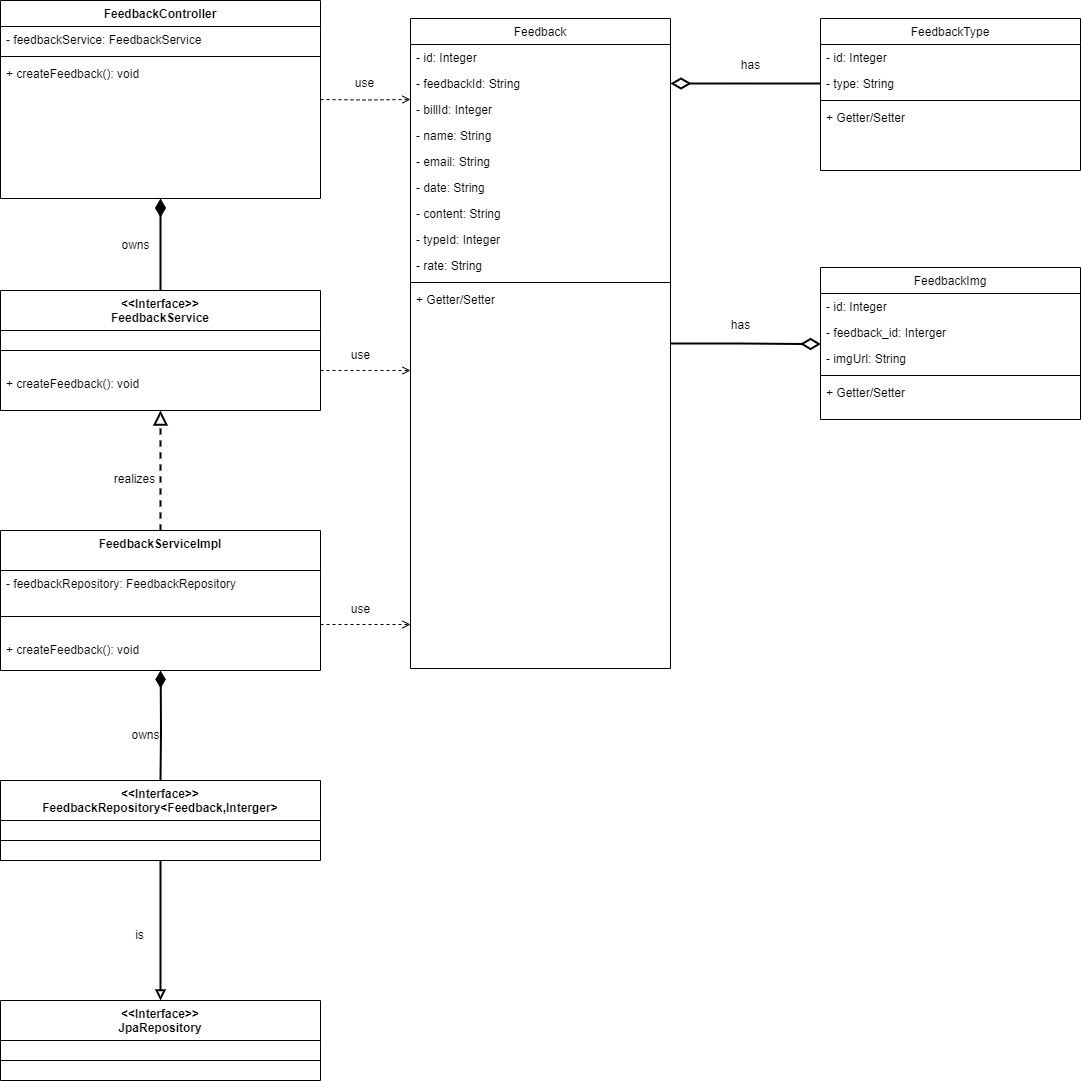

The diagram above was exported from draw.io. Its source (the exported page's mxGraphModel, read from the mxfile embedded in the PNG):
<mxGraphModel dx="1050" dy="501" grid="1" gridSize="10" guides="1" tooltips="1" connect="1" arrows="1" fold="1" page="1" pageScale="1" pageWidth="827" pageHeight="1169" math="0" shadow="0">
  <root>
    <mxCell id="WIyWlLk6GJQsqaUBKTNV-0" />
    <mxCell id="WIyWlLk6GJQsqaUBKTNV-1" parent="WIyWlLk6GJQsqaUBKTNV-0" />
    <mxCell id="zkfFHV4jXpPFQw0GAbJ--0" value="FeedbackController" style="swimlane;fontStyle=1;align=center;verticalAlign=top;childLayout=stackLayout;horizontal=1;startSize=26;horizontalStack=0;resizeParent=1;resizeLast=0;collapsible=1;marginBottom=0;rounded=0;shadow=0;strokeWidth=1;" parent="WIyWlLk6GJQsqaUBKTNV-1" vertex="1">
      <mxGeometry x="30" y="20" width="320" height="198" as="geometry">
        <mxRectangle x="230" y="140" width="160" height="26" as="alternateBounds" />
      </mxGeometry>
    </mxCell>
    <mxCell id="zkfFHV4jXpPFQw0GAbJ--1" value="- feedbackService: FeedbackService" style="text;align=left;verticalAlign=top;spacingLeft=4;spacingRight=4;overflow=hidden;rotatable=0;points=[[0,0.5],[1,0.5]];portConstraint=eastwest;rounded=0;" parent="zkfFHV4jXpPFQw0GAbJ--0" vertex="1">
      <mxGeometry y="26" width="320" height="26" as="geometry" />
    </mxCell>
    <mxCell id="zkfFHV4jXpPFQw0GAbJ--4" value="" style="line;html=1;strokeWidth=1;align=left;verticalAlign=middle;spacingTop=-1;spacingLeft=3;spacingRight=3;rotatable=0;labelPosition=right;points=[];portConstraint=eastwest;rounded=0;" parent="zkfFHV4jXpPFQw0GAbJ--0" vertex="1">
      <mxGeometry y="52" width="320" height="8" as="geometry" />
    </mxCell>
    <mxCell id="OxRwazBIf5n27z_7sdJL-2" value="+ createFeedback(): void" style="text;align=left;verticalAlign=top;spacingLeft=4;spacingRight=4;overflow=hidden;rotatable=0;points=[[0,0.5],[1,0.5]];portConstraint=eastwest;rounded=0;" parent="zkfFHV4jXpPFQw0GAbJ--0" vertex="1">
      <mxGeometry y="60" width="320" height="26" as="geometry" />
    </mxCell>
    <mxCell id="zkfFHV4jXpPFQw0GAbJ--6" value="&lt;&lt;Interface&gt;&gt;&#10;FeedbackService" style="swimlane;fontStyle=1;align=center;verticalAlign=top;childLayout=stackLayout;horizontal=1;startSize=40;horizontalStack=0;resizeParent=1;resizeLast=0;collapsible=1;marginBottom=0;rounded=0;shadow=0;strokeWidth=1;" parent="WIyWlLk6GJQsqaUBKTNV-1" vertex="1">
      <mxGeometry x="30" y="310" width="320" height="120" as="geometry">
        <mxRectangle x="130" y="380" width="160" height="26" as="alternateBounds" />
      </mxGeometry>
    </mxCell>
    <mxCell id="zkfFHV4jXpPFQw0GAbJ--9" value="" style="line;html=1;strokeWidth=1;align=left;verticalAlign=middle;spacingTop=-1;spacingLeft=3;spacingRight=3;rotatable=0;labelPosition=right;points=[];portConstraint=eastwest;rounded=0;" parent="zkfFHV4jXpPFQw0GAbJ--6" vertex="1">
      <mxGeometry y="40" width="320" height="40" as="geometry" />
    </mxCell>
    <mxCell id="OxRwazBIf5n27z_7sdJL-3" value="+ createFeedback(): void" style="text;align=left;verticalAlign=top;spacingLeft=4;spacingRight=4;overflow=hidden;rotatable=0;points=[[0,0.5],[1,0.5]];portConstraint=eastwest;fontStyle=0;rounded=0;" parent="zkfFHV4jXpPFQw0GAbJ--6" vertex="1">
      <mxGeometry y="80" width="320" height="26" as="geometry" />
    </mxCell>
    <mxCell id="zkfFHV4jXpPFQw0GAbJ--12" value="" style="endArrow=diamondThin;endSize=13;endFill=1;shadow=0;strokeWidth=2;rounded=0;edgeStyle=elbowEdgeStyle;elbow=vertical;startSize=14;" parent="WIyWlLk6GJQsqaUBKTNV-1" source="zkfFHV4jXpPFQw0GAbJ--6" target="zkfFHV4jXpPFQw0GAbJ--0" edge="1">
      <mxGeometry width="160" relative="1" as="geometry">
        <mxPoint x="200" y="203" as="sourcePoint" />
        <mxPoint x="200" y="203" as="targetPoint" />
      </mxGeometry>
    </mxCell>
    <mxCell id="01CsiBwsb8giMC8Gy3ss-53" style="edgeStyle=orthogonalEdgeStyle;rounded=0;orthogonalLoop=1;jettySize=auto;html=1;exitX=1;exitY=0.5;exitDx=0;exitDy=0;entryX=0.002;entryY=-0.055;entryDx=0;entryDy=0;entryPerimeter=0;strokeWidth=2;endArrow=diamondThin;endFill=0;endSize=15;" parent="WIyWlLk6GJQsqaUBKTNV-1" source="zkfFHV4jXpPFQw0GAbJ--17" target="01CsiBwsb8giMC8Gy3ss-18" edge="1">
      <mxGeometry relative="1" as="geometry">
        <mxPoint x="840" y="363" as="targetPoint" />
      </mxGeometry>
    </mxCell>
    <mxCell id="zkfFHV4jXpPFQw0GAbJ--17" value="Feedback" style="swimlane;fontStyle=0;align=center;verticalAlign=top;childLayout=stackLayout;horizontal=1;startSize=26;horizontalStack=0;resizeParent=1;resizeLast=0;collapsible=1;marginBottom=0;rounded=0;shadow=0;strokeWidth=1;" parent="WIyWlLk6GJQsqaUBKTNV-1" vertex="1">
      <mxGeometry x="440" y="38" width="260" height="650" as="geometry">
        <mxRectangle x="550" y="140" width="160" height="26" as="alternateBounds" />
      </mxGeometry>
    </mxCell>
    <mxCell id="zkfFHV4jXpPFQw0GAbJ--18" value="- id: Integer" style="text;align=left;verticalAlign=top;spacingLeft=4;spacingRight=4;overflow=hidden;rotatable=0;points=[[0,0.5],[1,0.5]];portConstraint=eastwest;rounded=0;" parent="zkfFHV4jXpPFQw0GAbJ--17" vertex="1">
      <mxGeometry y="26" width="260" height="26" as="geometry" />
    </mxCell>
    <mxCell id="OxRwazBIf5n27z_7sdJL-30" value="- feedbackId: String" style="text;align=left;verticalAlign=top;spacingLeft=4;spacingRight=4;overflow=hidden;rotatable=0;points=[[0,0.5],[1,0.5]];portConstraint=eastwest;rounded=0;" parent="zkfFHV4jXpPFQw0GAbJ--17" vertex="1">
      <mxGeometry y="52" width="260" height="26" as="geometry" />
    </mxCell>
    <mxCell id="OxRwazBIf5n27z_7sdJL-34" value="- billId: Integer" style="text;align=left;verticalAlign=top;spacingLeft=4;spacingRight=4;overflow=hidden;rotatable=0;points=[[0,0.5],[1,0.5]];portConstraint=eastwest;rounded=0;" parent="zkfFHV4jXpPFQw0GAbJ--17" vertex="1">
      <mxGeometry y="78" width="260" height="26" as="geometry" />
    </mxCell>
    <mxCell id="OxRwazBIf5n27z_7sdJL-38" value="- name: String" style="text;align=left;verticalAlign=top;spacingLeft=4;spacingRight=4;overflow=hidden;rotatable=0;points=[[0,0.5],[1,0.5]];portConstraint=eastwest;rounded=0;" parent="zkfFHV4jXpPFQw0GAbJ--17" vertex="1">
      <mxGeometry y="104" width="260" height="26" as="geometry" />
    </mxCell>
    <mxCell id="OxRwazBIf5n27z_7sdJL-37" value="- email: String" style="text;align=left;verticalAlign=top;spacingLeft=4;spacingRight=4;overflow=hidden;rotatable=0;points=[[0,0.5],[1,0.5]];portConstraint=eastwest;rounded=0;" parent="zkfFHV4jXpPFQw0GAbJ--17" vertex="1">
      <mxGeometry y="130" width="260" height="26" as="geometry" />
    </mxCell>
    <mxCell id="OxRwazBIf5n27z_7sdJL-36" value="- date: String" style="text;align=left;verticalAlign=top;spacingLeft=4;spacingRight=4;overflow=hidden;rotatable=0;points=[[0,0.5],[1,0.5]];portConstraint=eastwest;rounded=0;" parent="zkfFHV4jXpPFQw0GAbJ--17" vertex="1">
      <mxGeometry y="156" width="260" height="26" as="geometry" />
    </mxCell>
    <mxCell id="OxRwazBIf5n27z_7sdJL-35" value="- content: String" style="text;align=left;verticalAlign=top;spacingLeft=4;spacingRight=4;overflow=hidden;rotatable=0;points=[[0,0.5],[1,0.5]];portConstraint=eastwest;rounded=0;" parent="zkfFHV4jXpPFQw0GAbJ--17" vertex="1">
      <mxGeometry y="182" width="260" height="26" as="geometry" />
    </mxCell>
    <mxCell id="OxRwazBIf5n27z_7sdJL-32" value="- typeId: Integer" style="text;align=left;verticalAlign=top;spacingLeft=4;spacingRight=4;overflow=hidden;rotatable=0;points=[[0,0.5],[1,0.5]];portConstraint=eastwest;rounded=0;" parent="zkfFHV4jXpPFQw0GAbJ--17" vertex="1">
      <mxGeometry y="208" width="260" height="26" as="geometry" />
    </mxCell>
    <mxCell id="OxRwazBIf5n27z_7sdJL-33" value="- rate: String" style="text;align=left;verticalAlign=top;spacingLeft=4;spacingRight=4;overflow=hidden;rotatable=0;points=[[0,0.5],[1,0.5]];portConstraint=eastwest;rounded=0;" parent="zkfFHV4jXpPFQw0GAbJ--17" vertex="1">
      <mxGeometry y="234" width="260" height="26" as="geometry" />
    </mxCell>
    <mxCell id="zkfFHV4jXpPFQw0GAbJ--23" value="" style="line;html=1;strokeWidth=1;align=left;verticalAlign=middle;spacingTop=-1;spacingLeft=3;spacingRight=3;rotatable=0;labelPosition=right;points=[];portConstraint=eastwest;rounded=0;" parent="zkfFHV4jXpPFQw0GAbJ--17" vertex="1">
      <mxGeometry y="260" width="260" height="8" as="geometry" />
    </mxCell>
    <mxCell id="OxRwazBIf5n27z_7sdJL-49" value="+ Getter/Setter" style="text;align=left;verticalAlign=top;spacingLeft=4;spacingRight=4;overflow=hidden;rotatable=0;points=[[0,0.5],[1,0.5]];portConstraint=eastwest;rounded=0;" parent="zkfFHV4jXpPFQw0GAbJ--17" vertex="1">
      <mxGeometry y="268" width="260" height="26" as="geometry" />
    </mxCell>
    <mxCell id="OxRwazBIf5n27z_7sdJL-0" value="owns" style="text;html=1;align=center;verticalAlign=middle;resizable=0;points=[];autosize=1;strokeColor=none;fillColor=none;rounded=0;" parent="WIyWlLk6GJQsqaUBKTNV-1" vertex="1">
      <mxGeometry x="140" y="250" width="50" height="30" as="geometry" />
    </mxCell>
    <mxCell id="OxRwazBIf5n27z_7sdJL-27" style="edgeStyle=orthogonalEdgeStyle;rounded=0;orthogonalLoop=1;jettySize=auto;html=1;entryX=0.5;entryY=0;entryDx=0;entryDy=0;endArrow=none;endFill=0;startArrow=diamondThin;startFill=1;strokeWidth=2;endSize=6;startSize=12;" parent="WIyWlLk6GJQsqaUBKTNV-1" target="OxRwazBIf5n27z_7sdJL-22" edge="1">
      <mxGeometry relative="1" as="geometry">
        <mxPoint x="190" y="690" as="sourcePoint" />
      </mxGeometry>
    </mxCell>
    <mxCell id="OxRwazBIf5n27z_7sdJL-4" value="FeedbackServiceImpl" style="swimlane;fontStyle=1;align=center;verticalAlign=top;childLayout=stackLayout;horizontal=1;startSize=40;horizontalStack=0;resizeParent=1;resizeLast=0;collapsible=1;marginBottom=0;rounded=0;shadow=0;strokeWidth=1;" parent="WIyWlLk6GJQsqaUBKTNV-1" vertex="1">
      <mxGeometry x="30" y="550" width="320" height="140" as="geometry">
        <mxRectangle x="130" y="380" width="160" height="26" as="alternateBounds" />
      </mxGeometry>
    </mxCell>
    <mxCell id="OxRwazBIf5n27z_7sdJL-11" value="- feedbackRepository: FeedbackRepository" style="text;align=left;verticalAlign=top;spacingLeft=4;spacingRight=4;overflow=hidden;rotatable=0;points=[[0,0.5],[1,0.5]];portConstraint=eastwest;fontStyle=0;rounded=0;" parent="OxRwazBIf5n27z_7sdJL-4" vertex="1">
      <mxGeometry y="40" width="320" height="26" as="geometry" />
    </mxCell>
    <mxCell id="OxRwazBIf5n27z_7sdJL-5" value="" style="line;html=1;strokeWidth=1;align=left;verticalAlign=middle;spacingTop=-1;spacingLeft=3;spacingRight=3;rotatable=0;labelPosition=right;points=[];portConstraint=eastwest;rounded=0;" parent="OxRwazBIf5n27z_7sdJL-4" vertex="1">
      <mxGeometry y="66" width="320" height="40" as="geometry" />
    </mxCell>
    <mxCell id="OxRwazBIf5n27z_7sdJL-13" value="+ createFeedback(): void" style="text;align=left;verticalAlign=top;spacingLeft=4;spacingRight=4;overflow=hidden;rotatable=0;points=[[0,0.5],[1,0.5]];portConstraint=eastwest;fontStyle=0;rounded=0;" parent="OxRwazBIf5n27z_7sdJL-4" vertex="1">
      <mxGeometry y="106" width="320" height="26" as="geometry" />
    </mxCell>
    <mxCell id="OxRwazBIf5n27z_7sdJL-8" value="" style="endArrow=block;endSize=10;endFill=0;shadow=0;strokeWidth=2;rounded=0;edgeStyle=elbowEdgeStyle;elbow=vertical;exitX=0.5;exitY=0;exitDx=0;exitDy=0;dashed=1;entryX=0.5;entryY=1;entryDx=0;entryDy=0;" parent="WIyWlLk6GJQsqaUBKTNV-1" source="OxRwazBIf5n27z_7sdJL-4" target="zkfFHV4jXpPFQw0GAbJ--6" edge="1">
      <mxGeometry width="160" relative="1" as="geometry">
        <mxPoint x="189" y="544" as="sourcePoint" />
        <mxPoint x="189" y="452" as="targetPoint" />
      </mxGeometry>
    </mxCell>
    <mxCell id="OxRwazBIf5n27z_7sdJL-9" value="realizes" style="text;html=1;align=center;verticalAlign=middle;resizable=0;points=[];autosize=1;strokeColor=none;fillColor=none;rounded=0;" parent="WIyWlLk6GJQsqaUBKTNV-1" vertex="1">
      <mxGeometry x="134" y="484" width="60" height="30" as="geometry" />
    </mxCell>
    <mxCell id="01CsiBwsb8giMC8Gy3ss-41" style="edgeStyle=orthogonalEdgeStyle;rounded=0;orthogonalLoop=1;jettySize=auto;html=1;exitX=0.5;exitY=1;exitDx=0;exitDy=0;entryX=0.5;entryY=0;entryDx=0;entryDy=0;strokeWidth=2;endArrow=block;endFill=0;" parent="WIyWlLk6GJQsqaUBKTNV-1" source="OxRwazBIf5n27z_7sdJL-22" target="01CsiBwsb8giMC8Gy3ss-39" edge="1">
      <mxGeometry relative="1" as="geometry" />
    </mxCell>
    <mxCell id="OxRwazBIf5n27z_7sdJL-22" value="&lt;&lt;Interface&gt;&gt;&#10;FeedbackRepository&lt;Feedback,Interger&gt;" style="swimlane;fontStyle=1;align=center;verticalAlign=top;childLayout=stackLayout;horizontal=1;startSize=40;horizontalStack=0;resizeParent=1;resizeLast=0;collapsible=1;marginBottom=0;rounded=0;shadow=0;strokeWidth=1;" parent="WIyWlLk6GJQsqaUBKTNV-1" vertex="1">
      <mxGeometry x="30" y="800" width="320" height="80" as="geometry">
        <mxRectangle x="130" y="380" width="160" height="26" as="alternateBounds" />
      </mxGeometry>
    </mxCell>
    <mxCell id="OxRwazBIf5n27z_7sdJL-24" value="" style="line;html=1;strokeWidth=1;align=left;verticalAlign=middle;spacingTop=-1;spacingLeft=3;spacingRight=3;rotatable=0;labelPosition=right;points=[];portConstraint=eastwest;rounded=0;" parent="OxRwazBIf5n27z_7sdJL-22" vertex="1">
      <mxGeometry y="40" width="320" height="40" as="geometry" />
    </mxCell>
    <mxCell id="OxRwazBIf5n27z_7sdJL-28" value="owns" style="text;html=1;align=center;verticalAlign=middle;resizable=0;points=[];autosize=1;strokeColor=none;fillColor=none;rounded=0;" parent="WIyWlLk6GJQsqaUBKTNV-1" vertex="1">
      <mxGeometry x="150" y="740" width="50" height="30" as="geometry" />
    </mxCell>
    <mxCell id="OxRwazBIf5n27z_7sdJL-50" style="edgeStyle=orthogonalEdgeStyle;rounded=0;orthogonalLoop=1;jettySize=auto;html=1;entryX=0;entryY=0.115;entryDx=0;entryDy=0;entryPerimeter=0;dashed=1;endArrow=open;endFill=0;" parent="WIyWlLk6GJQsqaUBKTNV-1" target="OxRwazBIf5n27z_7sdJL-34" edge="1">
      <mxGeometry relative="1" as="geometry">
        <mxPoint x="350" y="118.99000000000001" as="sourcePoint" />
      </mxGeometry>
    </mxCell>
    <mxCell id="OxRwazBIf5n27z_7sdJL-51" value="use" style="text;html=1;align=center;verticalAlign=middle;resizable=0;points=[];autosize=1;strokeColor=none;fillColor=none;rounded=0;" parent="WIyWlLk6GJQsqaUBKTNV-1" vertex="1">
      <mxGeometry x="373.5" y="88" width="40" height="30" as="geometry" />
    </mxCell>
    <mxCell id="OxRwazBIf5n27z_7sdJL-52" style="edgeStyle=orthogonalEdgeStyle;rounded=0;orthogonalLoop=1;jettySize=auto;html=1;entryX=0;entryY=0.115;entryDx=0;entryDy=0;entryPerimeter=0;dashed=1;endArrow=open;endFill=0;" parent="WIyWlLk6GJQsqaUBKTNV-1" edge="1">
      <mxGeometry relative="1" as="geometry">
        <mxPoint x="350" y="390" as="sourcePoint" />
        <mxPoint x="440" y="390" as="targetPoint" />
      </mxGeometry>
    </mxCell>
    <mxCell id="OxRwazBIf5n27z_7sdJL-53" value="use" style="text;html=1;align=center;verticalAlign=middle;resizable=0;points=[];autosize=1;strokeColor=none;fillColor=none;rounded=0;" parent="WIyWlLk6GJQsqaUBKTNV-1" vertex="1">
      <mxGeometry x="370" y="360" width="40" height="30" as="geometry" />
    </mxCell>
    <mxCell id="OxRwazBIf5n27z_7sdJL-54" style="edgeStyle=orthogonalEdgeStyle;rounded=0;orthogonalLoop=1;jettySize=auto;html=1;entryX=0;entryY=0.115;entryDx=0;entryDy=0;entryPerimeter=0;dashed=1;endArrow=open;endFill=0;" parent="WIyWlLk6GJQsqaUBKTNV-1" edge="1">
      <mxGeometry relative="1" as="geometry">
        <mxPoint x="350" y="644" as="sourcePoint" />
        <mxPoint x="440" y="644" as="targetPoint" />
      </mxGeometry>
    </mxCell>
    <mxCell id="OxRwazBIf5n27z_7sdJL-55" value="use" style="text;html=1;align=center;verticalAlign=middle;resizable=0;points=[];autosize=1;strokeColor=none;fillColor=none;rounded=0;" parent="WIyWlLk6GJQsqaUBKTNV-1" vertex="1">
      <mxGeometry x="370" y="614" width="40" height="30" as="geometry" />
    </mxCell>
    <mxCell id="01CsiBwsb8giMC8Gy3ss-0" value="FeedbackType" style="swimlane;fontStyle=0;align=center;verticalAlign=top;childLayout=stackLayout;horizontal=1;startSize=26;horizontalStack=0;resizeParent=1;resizeLast=0;collapsible=1;marginBottom=0;rounded=0;shadow=0;strokeWidth=1;" parent="WIyWlLk6GJQsqaUBKTNV-1" vertex="1">
      <mxGeometry x="850" y="38" width="260" height="152" as="geometry">
        <mxRectangle x="770" y="38" width="160" height="26" as="alternateBounds" />
      </mxGeometry>
    </mxCell>
    <mxCell id="01CsiBwsb8giMC8Gy3ss-1" value="- id: Integer" style="text;align=left;verticalAlign=top;spacingLeft=4;spacingRight=4;overflow=hidden;rotatable=0;points=[[0,0.5],[1,0.5]];portConstraint=eastwest;rounded=0;" parent="01CsiBwsb8giMC8Gy3ss-0" vertex="1">
      <mxGeometry y="26" width="260" height="26" as="geometry" />
    </mxCell>
    <mxCell id="01CsiBwsb8giMC8Gy3ss-4" value="- type: String" style="text;align=left;verticalAlign=top;spacingLeft=4;spacingRight=4;overflow=hidden;rotatable=0;points=[[0,0.5],[1,0.5]];portConstraint=eastwest;rounded=0;" parent="01CsiBwsb8giMC8Gy3ss-0" vertex="1">
      <mxGeometry y="52" width="260" height="26" as="geometry" />
    </mxCell>
    <mxCell id="01CsiBwsb8giMC8Gy3ss-11" value="" style="line;html=1;strokeWidth=1;align=left;verticalAlign=middle;spacingTop=-1;spacingLeft=3;spacingRight=3;rotatable=0;labelPosition=right;points=[];portConstraint=eastwest;rounded=0;" parent="01CsiBwsb8giMC8Gy3ss-0" vertex="1">
      <mxGeometry y="78" width="260" height="8" as="geometry" />
    </mxCell>
    <mxCell id="01CsiBwsb8giMC8Gy3ss-12" value="+ Getter/Setter" style="text;align=left;verticalAlign=top;spacingLeft=4;spacingRight=4;overflow=hidden;rotatable=0;points=[[0,0.5],[1,0.5]];portConstraint=eastwest;rounded=0;" parent="01CsiBwsb8giMC8Gy3ss-0" vertex="1">
      <mxGeometry y="86" width="260" height="26" as="geometry" />
    </mxCell>
    <mxCell id="01CsiBwsb8giMC8Gy3ss-15" value="FeedbackImg" style="swimlane;fontStyle=0;align=center;verticalAlign=top;childLayout=stackLayout;horizontal=1;startSize=26;horizontalStack=0;resizeParent=1;resizeLast=0;collapsible=1;marginBottom=0;rounded=0;shadow=0;strokeWidth=1;" parent="WIyWlLk6GJQsqaUBKTNV-1" vertex="1">
      <mxGeometry x="850" y="287" width="260" height="152" as="geometry">
        <mxRectangle x="550" y="140" width="160" height="26" as="alternateBounds" />
      </mxGeometry>
    </mxCell>
    <mxCell id="01CsiBwsb8giMC8Gy3ss-16" value="- id: Integer" style="text;align=left;verticalAlign=top;spacingLeft=4;spacingRight=4;overflow=hidden;rotatable=0;points=[[0,0.5],[1,0.5]];portConstraint=eastwest;rounded=0;" parent="01CsiBwsb8giMC8Gy3ss-15" vertex="1">
      <mxGeometry y="26" width="260" height="26" as="geometry" />
    </mxCell>
    <mxCell id="01CsiBwsb8giMC8Gy3ss-17" value="- feedback_id: Interger" style="text;align=left;verticalAlign=top;spacingLeft=4;spacingRight=4;overflow=hidden;rotatable=0;points=[[0,0.5],[1,0.5]];portConstraint=eastwest;rounded=0;" parent="01CsiBwsb8giMC8Gy3ss-15" vertex="1">
      <mxGeometry y="52" width="260" height="26" as="geometry" />
    </mxCell>
    <mxCell id="01CsiBwsb8giMC8Gy3ss-18" value="- imgUrl: String" style="text;align=left;verticalAlign=top;spacingLeft=4;spacingRight=4;overflow=hidden;rotatable=0;points=[[0,0.5],[1,0.5]];portConstraint=eastwest;rounded=0;" parent="01CsiBwsb8giMC8Gy3ss-15" vertex="1">
      <mxGeometry y="78" width="260" height="26" as="geometry" />
    </mxCell>
    <mxCell id="01CsiBwsb8giMC8Gy3ss-19" value="" style="line;html=1;strokeWidth=1;align=left;verticalAlign=middle;spacingTop=-1;spacingLeft=3;spacingRight=3;rotatable=0;labelPosition=right;points=[];portConstraint=eastwest;rounded=0;" parent="01CsiBwsb8giMC8Gy3ss-15" vertex="1">
      <mxGeometry y="104" width="260" height="8" as="geometry" />
    </mxCell>
    <mxCell id="01CsiBwsb8giMC8Gy3ss-20" value="+ Getter/Setter" style="text;align=left;verticalAlign=top;spacingLeft=4;spacingRight=4;overflow=hidden;rotatable=0;points=[[0,0.5],[1,0.5]];portConstraint=eastwest;rounded=0;" parent="01CsiBwsb8giMC8Gy3ss-15" vertex="1">
      <mxGeometry y="112" width="260" height="26" as="geometry" />
    </mxCell>
    <mxCell id="01CsiBwsb8giMC8Gy3ss-39" value="&lt;&lt;Interface&gt;&gt;&#10;JpaRepository" style="swimlane;fontStyle=1;align=center;verticalAlign=top;childLayout=stackLayout;horizontal=1;startSize=40;horizontalStack=0;resizeParent=1;resizeLast=0;collapsible=1;marginBottom=0;rounded=0;shadow=0;strokeWidth=1;" parent="WIyWlLk6GJQsqaUBKTNV-1" vertex="1">
      <mxGeometry x="30" y="1020" width="320" height="80" as="geometry">
        <mxRectangle x="130" y="380" width="160" height="26" as="alternateBounds" />
      </mxGeometry>
    </mxCell>
    <mxCell id="01CsiBwsb8giMC8Gy3ss-40" value="" style="line;html=1;strokeWidth=1;align=left;verticalAlign=middle;spacingTop=-1;spacingLeft=3;spacingRight=3;rotatable=0;labelPosition=right;points=[];portConstraint=eastwest;rounded=0;" parent="01CsiBwsb8giMC8Gy3ss-39" vertex="1">
      <mxGeometry y="40" width="320" height="40" as="geometry" />
    </mxCell>
    <mxCell id="01CsiBwsb8giMC8Gy3ss-42" value="is" style="text;html=1;align=center;verticalAlign=middle;resizable=0;points=[];autosize=1;strokeColor=none;fillColor=none;rounded=0;" parent="WIyWlLk6GJQsqaUBKTNV-1" vertex="1">
      <mxGeometry x="154" y="940" width="30" height="30" as="geometry" />
    </mxCell>
    <mxCell id="01CsiBwsb8giMC8Gy3ss-54" value="has" style="text;html=1;align=center;verticalAlign=middle;resizable=0;points=[];autosize=1;strokeColor=none;fillColor=none;rounded=0;" parent="WIyWlLk6GJQsqaUBKTNV-1" vertex="1">
      <mxGeometry x="750" y="330" width="40" height="30" as="geometry" />
    </mxCell>
    <mxCell id="01CsiBwsb8giMC8Gy3ss-55" style="edgeStyle=orthogonalEdgeStyle;rounded=0;orthogonalLoop=1;jettySize=auto;html=1;exitX=0;exitY=0.5;exitDx=0;exitDy=0;strokeWidth=2;endSize=15;endArrow=diamondThin;endFill=0;" parent="WIyWlLk6GJQsqaUBKTNV-1" source="01CsiBwsb8giMC8Gy3ss-4" target="OxRwazBIf5n27z_7sdJL-30" edge="1">
      <mxGeometry relative="1" as="geometry" />
    </mxCell>
    <mxCell id="01CsiBwsb8giMC8Gy3ss-56" value="has" style="text;html=1;align=center;verticalAlign=middle;resizable=0;points=[];autosize=1;strokeColor=none;fillColor=none;rounded=0;" parent="WIyWlLk6GJQsqaUBKTNV-1" vertex="1">
      <mxGeometry x="760" y="70" width="40" height="30" as="geometry" />
    </mxCell>
  </root>
</mxGraphModel>